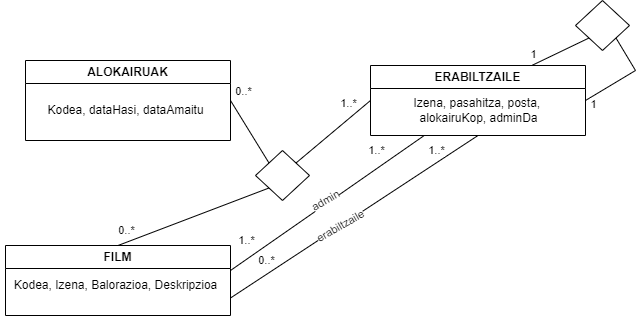

The diagram above was exported from draw.io. Its source (the exported page's mxGraphModel, read from the mxfile embedded in the PNG):
<mxGraphModel dx="1941" dy="600" grid="1" gridSize="10" guides="1" tooltips="1" connect="1" arrows="1" fold="1" page="1" pageScale="1" pageWidth="827" pageHeight="1169" math="0" shadow="0">
  <root>
    <mxCell id="0" />
    <mxCell id="1" parent="0" />
    <mxCell id="2YKm5XT02KtnHhuDIR-3-1" value="ERABILTZAILE" style="swimlane;whiteSpace=wrap;html=1;" vertex="1" parent="1">
      <mxGeometry x="15" y="85" width="215" height="70" as="geometry" />
    </mxCell>
    <mxCell id="2YKm5XT02KtnHhuDIR-3-37" value="Izena, pasahitza, posta,&amp;nbsp;&lt;div&gt;alokairuKop, adminDa&lt;/div&gt;" style="text;html=1;align=center;verticalAlign=middle;resizable=0;points=[];autosize=1;strokeColor=none;fillColor=none;" vertex="1" parent="2YKm5XT02KtnHhuDIR-3-1">
      <mxGeometry x="32.5" y="25" width="150" height="40" as="geometry" />
    </mxCell>
    <mxCell id="2YKm5XT02KtnHhuDIR-3-6" value="ALOKAIRUAK" style="swimlane;whiteSpace=wrap;html=1;" vertex="1" parent="1">
      <mxGeometry x="-330" y="80" width="205" height="80" as="geometry" />
    </mxCell>
    <mxCell id="2YKm5XT02KtnHhuDIR-3-38" value="Kodea, dataHasi, dataAmaitu" style="text;html=1;align=center;verticalAlign=middle;resizable=0;points=[];autosize=1;strokeColor=none;fillColor=none;" vertex="1" parent="2YKm5XT02KtnHhuDIR-3-6">
      <mxGeometry x="10" y="35" width="180" height="30" as="geometry" />
    </mxCell>
    <mxCell id="2YKm5XT02KtnHhuDIR-3-12" value="1..*" style="edgeLabel;html=1;align=center;verticalAlign=middle;resizable=0;points=[];" vertex="1" connectable="0" parent="1">
      <mxGeometry y="120" as="geometry">
        <mxPoint x="-8" y="2" as="offset" />
      </mxGeometry>
    </mxCell>
    <mxCell id="2YKm5XT02KtnHhuDIR-3-26" value="FILM" style="swimlane;whiteSpace=wrap;html=1;" vertex="1" parent="1">
      <mxGeometry x="-350" y="265" width="225" height="70" as="geometry" />
    </mxCell>
    <mxCell id="2YKm5XT02KtnHhuDIR-3-36" value="Kodea, Izena, Balorazioa, Deskripzioa" style="text;html=1;align=center;verticalAlign=middle;resizable=0;points=[];autosize=1;strokeColor=none;fillColor=none;" vertex="1" parent="2YKm5XT02KtnHhuDIR-3-26">
      <mxGeometry x="-5" y="25" width="230" height="30" as="geometry" />
    </mxCell>
    <mxCell id="2YKm5XT02KtnHhuDIR-3-30" value="" style="rhombus;whiteSpace=wrap;html=1;" vertex="1" parent="1">
      <mxGeometry x="-100" y="170" width="54" height="50" as="geometry" />
    </mxCell>
    <mxCell id="2YKm5XT02KtnHhuDIR-3-31" value="" style="endArrow=none;html=1;rounded=0;exitX=0.5;exitY=0;exitDx=0;exitDy=0;entryX=0;entryY=1;entryDx=0;entryDy=0;" edge="1" parent="1" source="2YKm5XT02KtnHhuDIR-3-26" target="2YKm5XT02KtnHhuDIR-3-30">
      <mxGeometry width="50" height="50" relative="1" as="geometry">
        <mxPoint x="-100" y="200" as="sourcePoint" />
        <mxPoint x="-50" y="150" as="targetPoint" />
      </mxGeometry>
    </mxCell>
    <mxCell id="2YKm5XT02KtnHhuDIR-3-32" value="" style="endArrow=none;html=1;rounded=0;exitX=1;exitY=0;exitDx=0;exitDy=0;entryX=0;entryY=0.5;entryDx=0;entryDy=0;" edge="1" parent="1" source="2YKm5XT02KtnHhuDIR-3-30" target="2YKm5XT02KtnHhuDIR-3-1">
      <mxGeometry width="50" height="50" relative="1" as="geometry">
        <mxPoint x="-130" y="310" as="sourcePoint" />
        <mxPoint x="-66" y="238" as="targetPoint" />
      </mxGeometry>
    </mxCell>
    <mxCell id="2YKm5XT02KtnHhuDIR-3-33" value="" style="endArrow=none;html=1;rounded=0;exitX=0;exitY=0;exitDx=0;exitDy=0;entryX=1;entryY=0.5;entryDx=0;entryDy=0;align=left;" edge="1" parent="1" source="2YKm5XT02KtnHhuDIR-3-30" target="2YKm5XT02KtnHhuDIR-3-6">
      <mxGeometry width="50" height="50" relative="1" as="geometry">
        <mxPoint x="30" y="130" as="sourcePoint" />
        <mxPoint x="-120" y="130" as="targetPoint" />
        <Array as="points" />
      </mxGeometry>
    </mxCell>
    <mxCell id="2YKm5XT02KtnHhuDIR-3-34" value="0..*" style="edgeLabel;html=1;align=center;verticalAlign=middle;resizable=0;points=[];" vertex="1" connectable="0" parent="2YKm5XT02KtnHhuDIR-3-33">
      <mxGeometry y="2" relative="1" as="geometry">
        <mxPoint x="-5" y="-42" as="offset" />
      </mxGeometry>
    </mxCell>
    <mxCell id="2YKm5XT02KtnHhuDIR-3-35" value="0..*" style="edgeLabel;html=1;align=center;verticalAlign=middle;resizable=0;points=[];" vertex="1" connectable="0" parent="1">
      <mxGeometry x="-210" y="290" as="geometry">
        <mxPoint x="-20" y="-41" as="offset" />
      </mxGeometry>
    </mxCell>
    <mxCell id="2YKm5XT02KtnHhuDIR-3-44" value="" style="endArrow=none;html=1;rounded=0;exitX=1;exitY=0;exitDx=0;exitDy=0;exitPerimeter=0;entryX=0.25;entryY=1;entryDx=0;entryDy=0;" edge="1" parent="1" source="2YKm5XT02KtnHhuDIR-3-36" target="2YKm5XT02KtnHhuDIR-3-1">
      <mxGeometry width="50" height="50" relative="1" as="geometry">
        <mxPoint x="110" y="180" as="sourcePoint" />
        <mxPoint x="160" y="130" as="targetPoint" />
      </mxGeometry>
    </mxCell>
    <mxCell id="2YKm5XT02KtnHhuDIR-3-52" value="admin" style="edgeLabel;html=1;align=center;verticalAlign=middle;resizable=0;points=[];rotation=-30;" vertex="1" connectable="0" parent="2YKm5XT02KtnHhuDIR-3-44">
      <mxGeometry x="0.0332" y="-3" relative="1" as="geometry">
        <mxPoint x="-7" y="-3" as="offset" />
      </mxGeometry>
    </mxCell>
    <mxCell id="2YKm5XT02KtnHhuDIR-3-45" value="" style="endArrow=none;html=1;rounded=0;exitX=1;exitY=0.75;exitDx=0;exitDy=0;entryX=0.5;entryY=1;entryDx=0;entryDy=0;" edge="1" parent="1" source="2YKm5XT02KtnHhuDIR-3-26" target="2YKm5XT02KtnHhuDIR-3-1">
      <mxGeometry width="50" height="50" relative="1" as="geometry">
        <mxPoint x="-115" y="300" as="sourcePoint" />
        <mxPoint x="79" y="165" as="targetPoint" />
      </mxGeometry>
    </mxCell>
    <mxCell id="2YKm5XT02KtnHhuDIR-3-46" value="" style="endArrow=none;html=1;rounded=0;exitX=0.75;exitY=0;exitDx=0;exitDy=0;entryX=0;entryY=1;entryDx=0;entryDy=0;" edge="1" parent="1" source="2YKm5XT02KtnHhuDIR-3-1" target="2YKm5XT02KtnHhuDIR-3-47">
      <mxGeometry width="50" height="50" relative="1" as="geometry">
        <mxPoint x="110" y="180" as="sourcePoint" />
        <mxPoint x="240" y="50" as="targetPoint" />
      </mxGeometry>
    </mxCell>
    <mxCell id="2YKm5XT02KtnHhuDIR-3-47" value="" style="rhombus;whiteSpace=wrap;html=1;" vertex="1" parent="1">
      <mxGeometry x="220" y="20" width="54" height="50" as="geometry" />
    </mxCell>
    <mxCell id="2YKm5XT02KtnHhuDIR-3-48" value="" style="endArrow=none;html=1;rounded=0;exitX=1;exitY=0.5;exitDx=0;exitDy=0;entryX=1;entryY=1;entryDx=0;entryDy=0;" edge="1" parent="1" source="2YKm5XT02KtnHhuDIR-3-1" target="2YKm5XT02KtnHhuDIR-3-47">
      <mxGeometry width="50" height="50" relative="1" as="geometry">
        <mxPoint x="186" y="95" as="sourcePoint" />
        <mxPoint x="244" y="68" as="targetPoint" />
        <Array as="points">
          <mxPoint x="280" y="90" />
        </Array>
      </mxGeometry>
    </mxCell>
    <mxCell id="2YKm5XT02KtnHhuDIR-3-49" value="1..*" style="edgeLabel;html=1;align=center;verticalAlign=middle;resizable=0;points=[];" vertex="1" connectable="0" parent="1">
      <mxGeometry x="-90" y="300" as="geometry">
        <mxPoint x="-20" y="-41" as="offset" />
      </mxGeometry>
    </mxCell>
    <mxCell id="2YKm5XT02KtnHhuDIR-3-53" value="erabiltzaile" style="edgeLabel;html=1;align=center;verticalAlign=middle;resizable=0;points=[];rotation=-30;" vertex="1" connectable="0" parent="1">
      <mxGeometry x="0.0028095502597729194" y="239.99588737686636" as="geometry">
        <mxPoint x="-16.856406460551018" y="-2.803847577293367" as="offset" />
      </mxGeometry>
    </mxCell>
    <mxCell id="2YKm5XT02KtnHhuDIR-3-54" value="1" style="edgeLabel;html=1;align=center;verticalAlign=middle;resizable=0;points=[];" vertex="1" connectable="0" parent="1">
      <mxGeometry x="190" y="70" as="geometry">
        <mxPoint x="-13" y="3" as="offset" />
      </mxGeometry>
    </mxCell>
    <mxCell id="2YKm5XT02KtnHhuDIR-3-55" value="1" style="edgeLabel;html=1;align=center;verticalAlign=middle;resizable=0;points=[];" vertex="1" connectable="0" parent="1">
      <mxGeometry x="250" y="120" as="geometry">
        <mxPoint x="-13" y="3" as="offset" />
      </mxGeometry>
    </mxCell>
    <mxCell id="2YKm5XT02KtnHhuDIR-3-56" value="1..*" style="edgeLabel;html=1;align=center;verticalAlign=middle;resizable=0;points=[];" vertex="1" connectable="0" parent="1">
      <mxGeometry x="40" y="210" as="geometry">
        <mxPoint x="-20" y="-41" as="offset" />
      </mxGeometry>
    </mxCell>
    <mxCell id="2YKm5XT02KtnHhuDIR-3-57" value="0..*" style="edgeLabel;html=1;align=center;verticalAlign=middle;resizable=0;points=[];" vertex="1" connectable="0" parent="1">
      <mxGeometry x="-70" y="320" as="geometry">
        <mxPoint x="-20" y="-41" as="offset" />
      </mxGeometry>
    </mxCell>
    <mxCell id="2YKm5XT02KtnHhuDIR-3-58" value="1..*" style="edgeLabel;html=1;align=center;verticalAlign=middle;resizable=0;points=[];" vertex="1" connectable="0" parent="1">
      <mxGeometry x="100" y="210" as="geometry">
        <mxPoint x="-20" y="-41" as="offset" />
      </mxGeometry>
    </mxCell>
  </root>
</mxGraphModel>